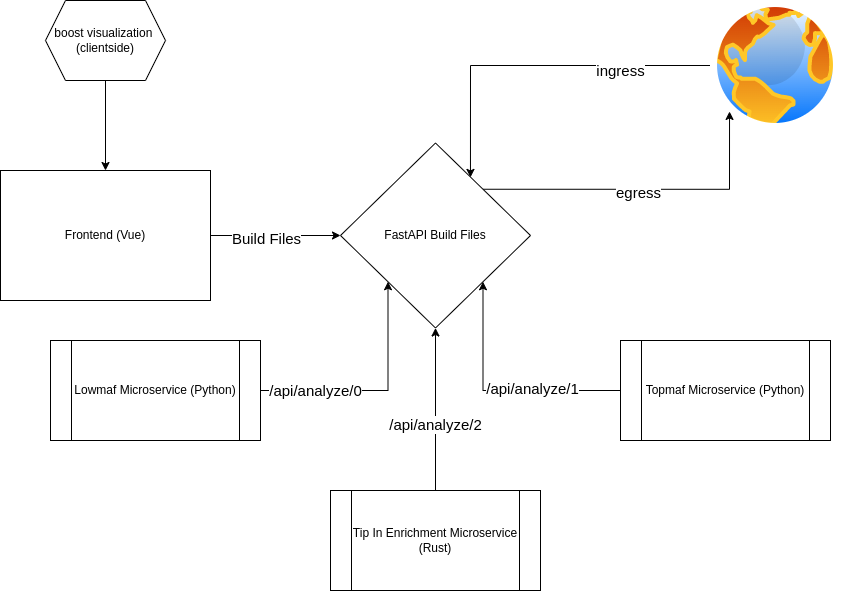

The diagram above was exported from draw.io. Its source (the exported page's mxGraphModel, read from the mxfile embedded in the PNG):
<mxGraphModel dx="1422" dy="1616" grid="1" gridSize="10" guides="1" tooltips="1" connect="1" arrows="1" fold="1" page="1" pageScale="1" pageWidth="1100" pageHeight="850" math="0" shadow="0">
  <root>
    <mxCell id="0" />
    <mxCell id="1" parent="0" />
    <mxCell id="RD6u-8dtsBJuTKI6rr-w-2" style="edgeStyle=orthogonalEdgeStyle;rounded=0;orthogonalLoop=1;jettySize=auto;html=1;entryX=0;entryY=0.5;entryDx=0;entryDy=0;" edge="1" parent="1" source="RD6u-8dtsBJuTKI6rr-w-1" target="RD6u-8dtsBJuTKI6rr-w-5">
      <mxGeometry relative="1" as="geometry">
        <mxPoint x="520" y="165" as="targetPoint" />
      </mxGeometry>
    </mxCell>
    <mxCell id="RD6u-8dtsBJuTKI6rr-w-4" value="Build Files&lt;br style=&quot;font-size: 15px;&quot;&gt;" style="edgeLabel;html=1;align=center;verticalAlign=middle;resizable=0;points=[];fontSize=15;" vertex="1" connectable="0" parent="RD6u-8dtsBJuTKI6rr-w-2">
      <mxGeometry x="-0.1538" y="-2" relative="1" as="geometry">
        <mxPoint as="offset" />
      </mxGeometry>
    </mxCell>
    <mxCell id="RD6u-8dtsBJuTKI6rr-w-1" value="Frontend (Vue)" style="rounded=0;whiteSpace=wrap;html=1;" vertex="1" parent="1">
      <mxGeometry x="180" y="100" width="210" height="130" as="geometry" />
    </mxCell>
    <mxCell id="RD6u-8dtsBJuTKI6rr-w-22" style="edgeStyle=orthogonalEdgeStyle;rounded=0;orthogonalLoop=1;jettySize=auto;html=1;exitX=1;exitY=0;exitDx=0;exitDy=0;entryX=0;entryY=1;entryDx=0;entryDy=0;" edge="1" parent="1" source="RD6u-8dtsBJuTKI6rr-w-5" target="RD6u-8dtsBJuTKI6rr-w-21">
      <mxGeometry relative="1" as="geometry" />
    </mxCell>
    <mxCell id="RD6u-8dtsBJuTKI6rr-w-25" value="egress" style="edgeLabel;html=1;align=center;verticalAlign=middle;resizable=0;points=[];fontSize=15;" vertex="1" connectable="0" parent="RD6u-8dtsBJuTKI6rr-w-22">
      <mxGeometry x="-0.0473" y="-3" relative="1" as="geometry">
        <mxPoint x="1" as="offset" />
      </mxGeometry>
    </mxCell>
    <mxCell id="RD6u-8dtsBJuTKI6rr-w-5" value="FastAPI Build Files" style="rhombus;whiteSpace=wrap;html=1;" vertex="1" parent="1">
      <mxGeometry x="520" y="72.5" width="190" height="185" as="geometry" />
    </mxCell>
    <mxCell id="RD6u-8dtsBJuTKI6rr-w-9" style="edgeStyle=orthogonalEdgeStyle;rounded=0;orthogonalLoop=1;jettySize=auto;html=1;entryX=0;entryY=1;entryDx=0;entryDy=0;" edge="1" parent="1" source="RD6u-8dtsBJuTKI6rr-w-6" target="RD6u-8dtsBJuTKI6rr-w-5">
      <mxGeometry relative="1" as="geometry" />
    </mxCell>
    <mxCell id="RD6u-8dtsBJuTKI6rr-w-12" value="/api/analyze/0" style="edgeLabel;html=1;align=center;verticalAlign=middle;resizable=0;points=[];fontSize=15;" vertex="1" connectable="0" parent="RD6u-8dtsBJuTKI6rr-w-9">
      <mxGeometry x="-0.5429" y="1" relative="1" as="geometry">
        <mxPoint as="offset" />
      </mxGeometry>
    </mxCell>
    <mxCell id="RD6u-8dtsBJuTKI6rr-w-6" value="Lowmaf Microservice (Python)" style="shape=process;whiteSpace=wrap;html=1;backgroundOutline=1;" vertex="1" parent="1">
      <mxGeometry x="230" y="270" width="210" height="100" as="geometry" />
    </mxCell>
    <mxCell id="RD6u-8dtsBJuTKI6rr-w-10" style="edgeStyle=orthogonalEdgeStyle;rounded=0;orthogonalLoop=1;jettySize=auto;html=1;entryX=0.5;entryY=1;entryDx=0;entryDy=0;" edge="1" parent="1" source="RD6u-8dtsBJuTKI6rr-w-7" target="RD6u-8dtsBJuTKI6rr-w-5">
      <mxGeometry relative="1" as="geometry" />
    </mxCell>
    <mxCell id="RD6u-8dtsBJuTKI6rr-w-14" value="/api/analyze/2" style="edgeLabel;html=1;align=center;verticalAlign=middle;resizable=0;points=[];fontSize=15;" vertex="1" connectable="0" parent="RD6u-8dtsBJuTKI6rr-w-10">
      <mxGeometry x="-0.1754" y="1" relative="1" as="geometry">
        <mxPoint as="offset" />
      </mxGeometry>
    </mxCell>
    <mxCell id="RD6u-8dtsBJuTKI6rr-w-7" value="Tip In Enrichment Microservice (Rust)" style="shape=process;whiteSpace=wrap;html=1;backgroundOutline=1;" vertex="1" parent="1">
      <mxGeometry x="510" y="420" width="210" height="100" as="geometry" />
    </mxCell>
    <mxCell id="RD6u-8dtsBJuTKI6rr-w-11" style="edgeStyle=orthogonalEdgeStyle;rounded=0;orthogonalLoop=1;jettySize=auto;html=1;entryX=1;entryY=1;entryDx=0;entryDy=0;" edge="1" parent="1" source="RD6u-8dtsBJuTKI6rr-w-8" target="RD6u-8dtsBJuTKI6rr-w-5">
      <mxGeometry relative="1" as="geometry" />
    </mxCell>
    <mxCell id="RD6u-8dtsBJuTKI6rr-w-13" value="/api/analyze/1" style="edgeLabel;html=1;align=center;verticalAlign=middle;resizable=0;points=[];fontSize=15;" vertex="1" connectable="0" parent="RD6u-8dtsBJuTKI6rr-w-11">
      <mxGeometry x="-0.2772" y="-3" relative="1" as="geometry">
        <mxPoint as="offset" />
      </mxGeometry>
    </mxCell>
    <mxCell id="RD6u-8dtsBJuTKI6rr-w-8" value="Topmaf Microservice (Python)" style="shape=process;whiteSpace=wrap;html=1;backgroundOutline=1;" vertex="1" parent="1">
      <mxGeometry x="800" y="270" width="210" height="100" as="geometry" />
    </mxCell>
    <mxCell id="RD6u-8dtsBJuTKI6rr-w-26" style="edgeStyle=orthogonalEdgeStyle;rounded=0;orthogonalLoop=1;jettySize=auto;html=1;exitX=0.5;exitY=1;exitDx=0;exitDy=0;entryX=0.5;entryY=0;entryDx=0;entryDy=0;fontSize=15;" edge="1" parent="1" source="RD6u-8dtsBJuTKI6rr-w-19" target="RD6u-8dtsBJuTKI6rr-w-1">
      <mxGeometry relative="1" as="geometry" />
    </mxCell>
    <mxCell id="RD6u-8dtsBJuTKI6rr-w-19" value="boost visualization&amp;nbsp;&lt;br&gt;(clientside)" style="shape=hexagon;perimeter=hexagonPerimeter2;whiteSpace=wrap;html=1;fixedSize=1;" vertex="1" parent="1">
      <mxGeometry x="225" y="-70" width="120" height="80" as="geometry" />
    </mxCell>
    <mxCell id="RD6u-8dtsBJuTKI6rr-w-23" style="edgeStyle=orthogonalEdgeStyle;rounded=0;orthogonalLoop=1;jettySize=auto;html=1;entryX=0.684;entryY=0.186;entryDx=0;entryDy=0;entryPerimeter=0;" edge="1" parent="1" source="RD6u-8dtsBJuTKI6rr-w-21" target="RD6u-8dtsBJuTKI6rr-w-5">
      <mxGeometry relative="1" as="geometry" />
    </mxCell>
    <mxCell id="RD6u-8dtsBJuTKI6rr-w-24" value="ingress&lt;br style=&quot;font-size: 15px;&quot;&gt;" style="edgeLabel;html=1;align=center;verticalAlign=middle;resizable=0;points=[];fontSize=15;" vertex="1" connectable="0" parent="RD6u-8dtsBJuTKI6rr-w-23">
      <mxGeometry x="-0.4828" y="4" relative="1" as="geometry">
        <mxPoint as="offset" />
      </mxGeometry>
    </mxCell>
    <mxCell id="RD6u-8dtsBJuTKI6rr-w-21" value="" style="aspect=fixed;perimeter=ellipsePerimeter;html=1;align=center;shadow=0;dashed=0;spacingTop=3;image;image=img/lib/active_directory/internet_globe.svg;" vertex="1" parent="1">
      <mxGeometry x="890" y="-70" width="130" height="130" as="geometry" />
    </mxCell>
  </root>
</mxGraphModel>